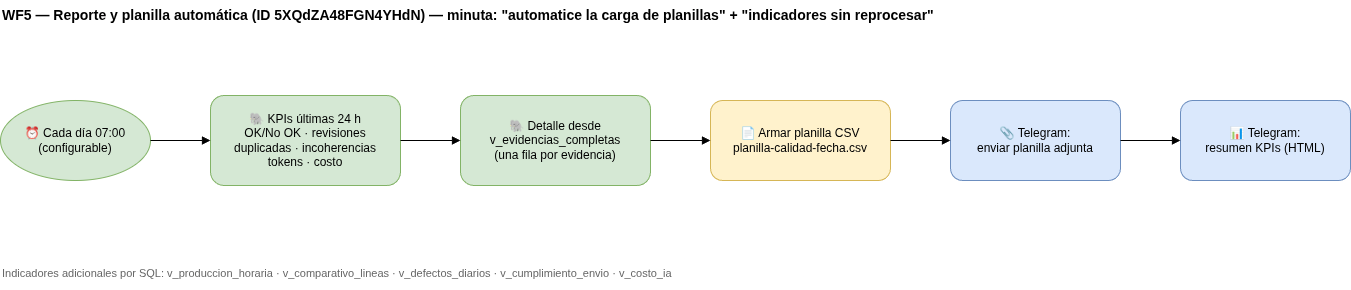

The diagram above was exported from draw.io. Its source (the exported page's mxGraphModel, read from the mxfile embedded in the PNG):
<mxGraphModel dx="1414" dy="831" grid="1" gridSize="10" guides="1" tooltips="1" connect="1" arrows="1" fold="1" page="1" pageScale="1" pageWidth="1500" pageHeight="600" math="0" shadow="0">
  <root>
    <mxCell id="0" />
    <mxCell id="1" parent="0" />
    <mxCell id="title" parent="1" style="text;html=1;fontSize=14;fontStyle=1;" value="WF5 — Reporte y planilla automática (ID 5XQdZA48FGN4YHdN) — minuta: &quot;automatice la carga de planillas&quot; + &quot;indicadores sin reprocesar&quot;" vertex="1">
      <mxGeometry height="30" width="1300" x="40" y="20" as="geometry" />
    </mxCell>
    <mxCell id="sched" parent="1" style="ellipse;whiteSpace=wrap;html=1;fillColor=#d5e8d4;strokeColor=#82b366;" value="⏰ Cada día 07:00&#10;(configurable)" vertex="1">
      <mxGeometry height="80" width="150" x="40" y="120" as="geometry" />
    </mxCell>
    <mxCell id="kpis" parent="1" style="rounded=1;whiteSpace=wrap;html=1;fillColor=#d5e8d4;strokeColor=#82b366;" value="🐘 KPIs últimas 24 h&#10;OK/No OK · revisiones&#10;duplicadas · incoherencias&#10;tokens · costo" vertex="1">
      <mxGeometry height="90" width="190" x="250" y="115" as="geometry" />
    </mxCell>
    <mxCell id="det" parent="1" style="rounded=1;whiteSpace=wrap;html=1;fillColor=#d5e8d4;strokeColor=#82b366;" value="🐘 Detalle desde&#10;v_evidencias_completas&#10;(una fila por evidencia)" vertex="1">
      <mxGeometry height="90" width="190" x="500" y="115" as="geometry" />
    </mxCell>
    <mxCell id="csv" parent="1" style="rounded=1;whiteSpace=wrap;html=1;fillColor=#fff2cc;strokeColor=#d6b656;" value="📄 Armar planilla CSV&#10;planilla-calidad-fecha.csv" vertex="1">
      <mxGeometry height="80" width="180" x="750" y="120" as="geometry" />
    </mxCell>
    <mxCell id="doc" parent="1" style="rounded=1;whiteSpace=wrap;html=1;fillColor=#dae8fc;strokeColor=#6c8ebf;" value="📎 Telegram:&#10;enviar planilla adjunta" vertex="1">
      <mxGeometry height="80" width="170" x="990" y="120" as="geometry" />
    </mxCell>
    <mxCell id="res" parent="1" style="rounded=1;whiteSpace=wrap;html=1;fillColor=#dae8fc;strokeColor=#6c8ebf;" value="📊 Telegram:&#10;resumen KPIs (HTML)" vertex="1">
      <mxGeometry height="80" width="170" x="1220" y="120" as="geometry" />
    </mxCell>
    <mxCell id="nota" parent="1" style="text;html=1;fontSize=11;fontColor=#666666;" value="Indicadores adicionales por SQL: v_produccion_horaria · v_comparativo_lineas · v_defectos_diarios · v_cumplimiento_envio · v_costo_ia" vertex="1">
      <mxGeometry height="30" width="1000" x="40" y="280" as="geometry" />
    </mxCell>
    <mxCell id="e1" edge="1" parent="1" source="sched" style="endArrow=block;html=1;" target="kpis">
      <mxGeometry relative="1" as="geometry" />
    </mxCell>
    <mxCell id="e2" edge="1" parent="1" source="kpis" style="endArrow=block;html=1;" target="det">
      <mxGeometry relative="1" as="geometry" />
    </mxCell>
    <mxCell id="e3" edge="1" parent="1" source="det" style="endArrow=block;html=1;" target="csv">
      <mxGeometry relative="1" as="geometry" />
    </mxCell>
    <mxCell id="e4" edge="1" parent="1" source="csv" style="endArrow=block;html=1;" target="doc">
      <mxGeometry relative="1" as="geometry" />
    </mxCell>
    <mxCell id="e5" edge="1" parent="1" source="doc" style="endArrow=block;html=1;" target="res">
      <mxGeometry relative="1" as="geometry" />
    </mxCell>
  </root>
</mxGraphModel>